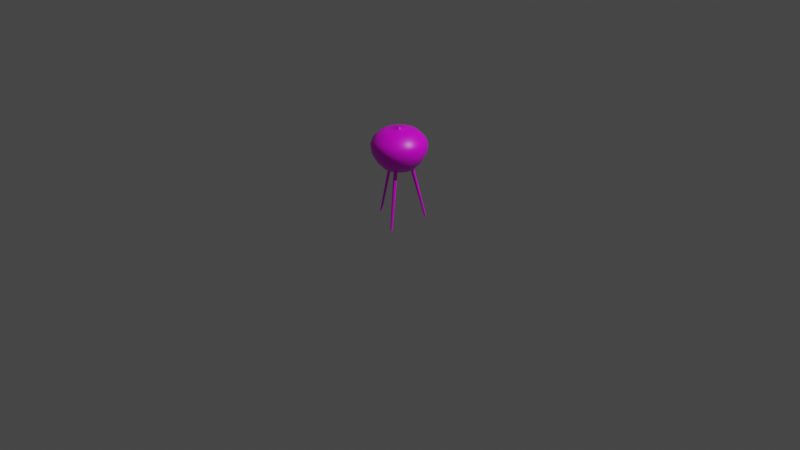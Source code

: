 # Source: grill.blend  (saved by Blender 2.93.21; exported with 4.5.12 LTS)
import bpy
from mathutils import Matrix  # noqa: F401  (used for matrix-valued properties, if any)

bpy.ops.wm.read_factory_settings(use_empty=True)
scene = bpy.context.scene
scene.name = 'Scene'

# ---- collections
col_collection = bpy.data.collections.new('Collection'); scene.collection.children.link(col_collection)

# ---- images (referenced by path relative to the original .blend; pixels are not part of the script)
import os
ASSET_DIR = os.environ.get("B2B_ASSET_DIR", "")  # directory of the original .blend (textures are referenced by path, not embedded)
HERE = os.path.dirname(os.path.abspath(__file__))  # packed textures are extracted next to this script under _unpacked/

def load_image(name, relpath, width, height, colorspace="sRGB"):
    """Load a texture the original file referenced (path relative to the .blend, or extracted next to this script)."""
    p = next((c for c in (os.path.join(HERE, relpath), os.path.join(ASSET_DIR, relpath)) if relpath and os.path.exists(c)), "")
    if p:
        img = bpy.data.images.load(p, check_existing=True)
        img.name = name
    else:  # same state as the original file: an image datablock whose file is absent (Cycles renders it pink)
        img = bpy.data.images.new(name, width, height)
        img.source = "FILE"
        img.filepath = "//" + (relpath or name)
    img.colorspace_settings.name = colorspace
    return img
img_grill = load_image('grill', 'grill.png', 1024, 1024, 'sRGB')

# ---- materials (node trees are filled in below, after node groups)
mat_grill = bpy.data.materials.new('grill')
mat_grill.alpha_threshold = 0.0
mat_grill.use_transparent_shadow = False
mat_grill.line_color = (0.0, 0.0, 0.0, 1.0)

# ---- material node trees
mat_grill.use_nodes = True; mat_grill.node_tree.nodes.clear()
_N = mat_grill.node_tree.nodes; _L = mat_grill.node_tree.links
n0 = _N.new('ShaderNodeOutputMaterial'); n0.name = 'Material Output'; n0.location = (300, 300)
n1 = _N.new('ShaderNodeBsdfPrincipled'); n1.name = 'Principled BSDF'; n1.location = (10, 300)
n1.distribution = 'GGX'
n1.subsurface_method = 'BURLEY'
n1.inputs[2].default_value = 0.4
n1.inputs[3].default_value = 1.45
n1.inputs[27].default_value = (0.0, 0.0, 0.0, 1.0)
n1.inputs[28].default_value = 1.0
n2 = _N.new('ShaderNodeTexImage'); n2.name = 'Image Texture'; n2.location = (-280, 280)
n2.image = img_grill
_L.new(n1.outputs[0], n0.inputs[0])
_L.new(n2.outputs[0], n1.inputs[0])
n0.is_active_output = True

# ---- world
world_world = bpy.data.worlds.new('World'); scene.world = world_world
world_world.use_nodes = True; world_world.node_tree.nodes.clear()
_N = world_world.node_tree.nodes; _L = world_world.node_tree.links
n0 = _N.new('ShaderNodeOutputWorld'); n0.name = 'World Output'; n0.location = (300, 300)
n1 = _N.new('ShaderNodeBackground'); n1.name = 'Background'; n1.location = (10, 300)
n1.inputs[0].default_value = (0.05088, 0.05088, 0.05088, 1.0)
_L.new(n1.outputs[0], n0.inputs[0])
n0.is_active_output = True
world_world.color = (0.05088, 0.05088, 0.05088)
world_world.use_sun_shadow = False
world_world.sun_shadow_jitter_overblur = 0.0

# ---- cameras
cam_camera = bpy.data.cameras.new('Camera')
cam_camera.clip_end = 100.0
cam_camera.ortho_scale = 7.314

# ---- lights
light_light = bpy.data.lights.new('Light', 'POINT')
light_light.transmission_factor = 0.0
light_light.energy = 1000.0
light_light.shadow_soft_size = 0.1
light_light.shadow_maximum_resolution = 0.006
light_light.use_absolute_resolution = True

# ---- meshes
me_cube = bpy.data.meshes.new('Cube')
me_cube.from_pydata([(-0.2795, 0.0556, 0.8203), (-0.2633, 0.1091, 0.8203), (-0.237, 0.1583, 0.8203), (-0.2015, 0.2015, 0.8203), (-0.1583, 0.237, 0.8203), (-0.1091, 0.2633, 0.8203), (-0.0556, 0.2795, 0.8203), (0.0, 0.285, 0.8203), (-0.285, -1.246e-08, 0.8203), (-0.2795, -0.0556, 0.8203), (-0.2633, -0.1091, 0.8203), (-0.237, -0.1583, 0.8203), (-0.2015, -0.2015, 0.8203), (-0.1583, -0.237, 0.8203), (-0.1091, -0.2633, 0.8203), (-0.0556, -0.2795, 0.8203), (2.492e-08, -0.285, 0.8203), (0.0556, -0.2795, 0.8203), (0.1091, -0.2633, 0.8203), (0.1583, -0.237, 0.8203), (0.2015, -0.2015, 0.8203), (0.237, -0.1583, 0.8203), (0.2633, -0.1091, 0.8203), (0.2795, -0.0556, 0.8203), (0.285, 3.399e-09, 0.8203), (0.2795, 0.0556, 0.8203), (0.2633, 0.1091, 0.8203), (0.237, 0.1583, 0.8203), (0.2015, 0.2015, 0.8203), (0.1583, 0.237, 0.8203), (0.1091, 0.2633, 0.8203), (0.0556, 0.2795, 0.8203), (-0.1052, 0.02093, 0.978), (-0.0991, 0.04105, 0.978), (-0.08919, 0.05959, 0.978), (-0.07585, 0.07585, 0.978), (-0.05959, 0.08919, 0.978), (-0.04105, 0.0991, 0.978), (-0.02093, 0.1052, 0.978), (1.742e-09, 0.1073, 0.978), (-0.1073, -9.916e-09, 0.978), (-0.1052, -0.02093, 0.978), (-0.0991, -0.04105, 0.978), (-0.08919, -0.05959, 0.978), (-0.07585, -0.07585, 0.978), (-0.05959, -0.08919, 0.978), (-0.04105, -0.0991, 0.978), (-0.02093, -0.1052, 0.978), (1.112e-08, -0.1073, 0.978), (0.02093, -0.1052, 0.978), (0.04105, -0.0991, 0.978), (0.05959, -0.08919, 0.978), (0.07585, -0.07585, 0.978), (0.08919, -0.05959, 0.978), (0.0991, -0.04105, 0.978), (0.1052, -0.02093, 0.978), (0.1073, -3.948e-09, 0.978), (0.1052, 0.02093, 0.978), (0.0991, 0.04105, 0.978), (0.08919, 0.05959, 0.978), (0.07585, 0.07585, 0.978), (0.05959, 0.08919, 0.978), (0.04105, 0.0991, 0.978), (0.02093, 0.1052, 0.978), (-0.1588, 0.03158, 0.5807), (-0.1495, 0.06194, 0.5807), (-0.1346, 0.08993, 0.5807), (-0.1145, 0.1145, 0.5807), (-0.08993, 0.1346, 0.5807), (-0.06194, 0.1495, 0.5807), (-0.03158, 0.1588, 0.5807), (1.207e-09, 0.1619, 0.5807), (-0.1619, -1.07e-08, 0.5807), (-0.1588, -0.03158, 0.5807), (-0.1495, -0.06194, 0.5807), (-0.1346, -0.08993, 0.5807), (-0.1145, -0.1145, 0.5807), (-0.08993, -0.1346, 0.5807), (-0.06194, -0.1495, 0.5807), (-0.03158, -0.1588, 0.5807), (1.536e-08, -0.1619, 0.5807), (0.03158, -0.1588, 0.5807), (0.06194, -0.1495, 0.5807), (0.08993, -0.1346, 0.5807), (0.1145, -0.1145, 0.5807), (0.1346, -0.08993, 0.5807), (0.1495, -0.06194, 0.5807), (0.1588, -0.03158, 0.5807), (0.1619, -1.691e-09, 0.5807), (0.1588, 0.03158, 0.5807), (0.1495, 0.06194, 0.5807), (0.1346, 0.08993, 0.5807), (0.1145, 0.1145, 0.5807), (0.08993, 0.1346, 0.5807), (0.06194, 0.1495, 0.5807), (0.03158, 0.1588, 0.5807), (0.2568, -0.05109, 0.8754), (0.1894, -0.03768, 0.9449), (0.1931, -4.915e-10, 0.9449), (0.2619, 2.349e-09, 0.8754), (-0.2568, -0.05109, 0.8754), (-0.1894, -0.03768, 0.9449), (-0.1784, -0.07391, 0.9449), (-0.2419, -0.1002, 0.8754), (0.1894, 0.03768, 0.9449), (0.2568, 0.05109, 0.8754), (-0.2568, 0.05109, 0.8754), (-0.1894, 0.03768, 0.9449), (-0.1931, -1.124e-08, 0.9449), (-0.2619, -1.222e-08, 0.8754), (0.1784, 0.07391, 0.9449), (0.2419, 0.1002, 0.8754), (-0.1852, -0.1852, 0.8754), (-0.1366, -0.1366, 0.9449), (-0.1073, -0.1606, 0.9449), (-0.1455, -0.2177, 0.8754), (0.1606, 0.1073, 0.9449), (0.2177, 0.1455, 0.8754), (-0.07391, -0.1784, 0.9449), (-0.1002, -0.2419, 0.8754), (-0.05109, 0.2568, 0.8754), (-0.03768, 0.1894, 0.9449), (-0.07391, 0.1784, 0.9449), (-0.1002, 0.2419, 0.8754), (0.1366, 0.1366, 0.9449), (0.1852, 0.1852, 0.8754), (-0.03768, -0.1894, 0.9449), (-0.05109, -0.2568, 0.8754), (0.1073, 0.1606, 0.9449), (0.1455, 0.2177, 0.8754), (1.801e-08, -0.1931, 0.9449), (2.334e-08, -0.2619, 0.8754), (-0.2177, -0.1455, 0.8754), (-0.1606, -0.1073, 0.9449), (0.07391, 0.1784, 0.9449), (0.1002, 0.2419, 0.8754), (0.03768, -0.1894, 0.9449), (0.05109, -0.2568, 0.8754), (4.503e-10, 0.2619, 0.8754), (1.124e-09, 0.1931, 0.9449), (0.03768, 0.1894, 0.9449), (0.05109, 0.2568, 0.8754), (0.07391, -0.1784, 0.9449), (0.1002, -0.2419, 0.8754), (-0.2419, 0.1002, 0.8754), (-0.1784, 0.07391, 0.9449), (0.1073, -0.1606, 0.9449), (0.1455, -0.2177, 0.8754), (-0.1455, 0.2177, 0.8754), (-0.1073, 0.1606, 0.9449), (-0.1366, 0.1366, 0.9449), (-0.1852, 0.1852, 0.8754), (0.1366, -0.1366, 0.9449), (0.1852, -0.1852, 0.8754), (-0.2177, 0.1455, 0.8754), (-0.1606, 0.1073, 0.9449), (0.1606, -0.1073, 0.9449), (0.2177, -0.1455, 0.8754), (0.1784, -0.07391, 0.9449), (0.2419, -0.1002, 0.8754), (0.2732, 2.673e-09, 0.7362), (0.2272, 7.733e-10, 0.6515), (0.2229, -0.04433, 0.6515), (0.2679, -0.0533, 0.7362), (-0.2524, -0.1045, 0.7362), (-0.2099, -0.08696, 0.6515), (-0.2229, -0.04433, 0.6515), (-0.2679, -0.0533, 0.7362), (0.2679, 0.0533, 0.7362), (0.2229, 0.04433, 0.6515), (-0.2732, -1.253e-08, 0.7362), (-0.2272, -1.187e-08, 0.6515), (-0.2229, 0.04433, 0.6515), (-0.2679, 0.0533, 0.7362), (0.2524, 0.1045, 0.7362), (0.2099, 0.08696, 0.6515), (-0.1518, -0.2272, 0.7362), (-0.1262, -0.1889, 0.6515), (-0.1607, -0.1607, 0.6515), (-0.1932, -0.1932, 0.7362), (0.2272, 0.1518, 0.7362), (0.1889, 0.1262, 0.6515), (-0.1045, -0.2524, 0.7362), (-0.08696, -0.2099, 0.6515), (-0.1045, 0.2524, 0.7362), (-0.08696, 0.2099, 0.6515), (-0.04433, 0.2229, 0.6515), (-0.0533, 0.2679, 0.7362), (0.1932, 0.1932, 0.7362), (0.1607, 0.1607, 0.6515), (-0.0533, -0.2679, 0.7362), (-0.04433, -0.2229, 0.6515), (0.1518, 0.2272, 0.7362), (0.1262, 0.1889, 0.6515), (2.428e-08, -0.2732, 0.7362), (2.071e-08, -0.2272, 0.6515), (-0.1889, -0.1262, 0.6515), (-0.2272, -0.1518, 0.7362), (0.1045, 0.2524, 0.7362), (0.08696, 0.2099, 0.6515), (0.0533, -0.2679, 0.7362), (0.04433, -0.2229, 0.6515), (8.454e-10, 0.2272, 0.6515), (3.948e-10, 0.2732, 0.7362), (0.0533, 0.2679, 0.7362), (0.04433, 0.2229, 0.6515), (0.1045, -0.2524, 0.7362), (0.08696, -0.2099, 0.6515), (-0.2099, 0.08696, 0.6515), (-0.2524, 0.1045, 0.7362), (0.1518, -0.2272, 0.7362), (0.1262, -0.1889, 0.6515), (-0.1932, 0.1932, 0.7362), (-0.1607, 0.1607, 0.6515), (-0.1262, 0.1889, 0.6515), (-0.1518, 0.2272, 0.7362), (0.1932, -0.1932, 0.7362), (0.1607, -0.1607, 0.6515), (-0.1889, 0.1262, 0.6515), (-0.2272, 0.1518, 0.7362), (0.2272, -0.1518, 0.7362), (0.1889, -0.1262, 0.6515), (0.2524, -0.1045, 0.7362), (0.2099, -0.08696, 0.6515), (-0.08023, 0.01596, 0.5587), (-0.07558, 0.0313, 0.5587), (-0.06802, 0.04545, 0.5587), (-0.05784, 0.05784, 0.5587), (-0.04545, 0.06802, 0.5587), (-0.0313, 0.07558, 0.5587), (-0.01596, 0.08023, 0.5587), (2.607e-09, 0.0818, 0.5587), (-0.0818, -1.056e-08, 0.5587), (-0.08023, -0.01596, 0.5587), (-0.07558, -0.0313, 0.5587), (-0.06802, -0.04545, 0.5587), (-0.05784, -0.05784, 0.5587), (-0.04545, -0.06802, 0.5587), (-0.0313, -0.07558, 0.5587), (-0.01596, -0.08023, 0.5587), (9.758e-09, -0.0818, 0.5587), (0.01596, -0.08023, 0.5587), (0.0313, -0.07558, 0.5587), (0.04545, -0.06802, 0.5587), (0.05784, -0.05784, 0.5587), (0.06802, -0.04545, 0.5587), (0.07558, -0.0313, 0.5587), (0.08023, -0.01596, 0.5587), (0.0818, -6.007e-09, 0.5587), (0.08023, 0.01596, 0.5587), (0.07558, 0.0313, 0.5587), (0.06802, 0.04545, 0.5587), (0.05784, 0.05784, 0.5587), (0.04545, 0.06802, 0.5587), (0.0313, 0.07558, 0.5587), (0.01596, 0.08023, 0.5587), (-0.01894, 0.003767, 0.9802), (-0.01784, 0.00739, 0.9802), (-0.01606, 0.01073, 0.9802), (-0.01365, 0.01365, 0.9802), (-0.01073, 0.01606, 0.9802), (-0.00739, 0.01784, 0.9802), (-0.003767, 0.01894, 0.9802), (3.483e-10, 0.01931, 0.9802), (-0.01931, -6.151e-09, 0.9802), (-0.01894, -0.003767, 0.9802), (-0.01784, -0.00739, 0.9802), (-0.01606, -0.01073, 0.9802), (-0.01365, -0.01365, 0.9802), (-0.01073, -0.01606, 0.9802), (-0.00739, -0.01784, 0.9802), (-0.003767, -0.01894, 0.9802), (2.036e-09, -0.01931, 0.9802), (0.003767, -0.01894, 0.9802), (0.00739, -0.01784, 0.9802), (0.01073, -0.01606, 0.9802), (0.01365, -0.01365, 0.9802), (0.01606, -0.01073, 0.9802), (0.01784, -0.00739, 0.9802), (0.01894, -0.003767, 0.9802), (0.01931, -5.077e-09, 0.9802), (0.01894, 0.003767, 0.9802), (0.01784, 0.00739, 0.9802), (0.01606, 0.01073, 0.9802), (0.01365, 0.01365, 0.9802), (0.01073, 0.01606, 0.9802), (0.00739, 0.01784, 0.9802), (0.003767, 0.01894, 0.9802), (2.474e-10, -5.239e-09, 1.0), (-0.01443, 0.009643, 0.9876), (-0.009643, 0.01443, 0.9876), (-0.01603, 0.006642, 0.9876), (2.71e-10, 0.01736, 0.9876), (-0.01443, -0.009643, 0.9876), (-0.01736, -6.04e-09, 0.9876), (-0.003386, 0.01702, 0.9876), (-0.01227, -0.01227, 0.9876), (0.01702, 0.003386, 0.9876), (0.01736, -5.074e-09, 0.9876), (0.01702, -0.003386, 0.9876), (0.01603, -0.006642, 0.9876), (0.01443, -0.009643, 0.9876), (0.01227, -0.01227, 0.9876), (-0.01227, 0.01227, 0.9876), (0.009643, -0.01443, 0.9876), (-0.01702, 0.003386, 0.9876), (0.006642, -0.01603, 0.9876), (0.003386, 0.01702, 0.9876), (0.003386, -0.01702, 0.9876), (0.006642, 0.01603, 0.9876), (1.788e-09, -0.01736, 0.9876), (0.009643, 0.01443, 0.9876), (-0.01702, -0.003386, 0.9876), (-0.003386, -0.01702, 0.9876), (0.01227, 0.01227, 0.9876), (-0.006642, 0.01603, 0.9876), (-0.006642, -0.01603, 0.9876), (0.01443, 0.009643, 0.9876), (-0.009643, -0.01443, 0.9876), (0.01603, 0.006642, 0.9876), (0.00988, 0.001965, 0.995), (0.009307, 0.003855, 0.995), (-0.007123, -0.007123, 0.995), (-0.005597, -0.008376, 0.995), (0.008376, 0.005597, 0.995), (-0.003855, -0.009307, 0.995), (-0.001965, 0.00988, 0.995), (-0.003855, 0.009307, 0.995), (0.007123, 0.007123, 0.995), (-0.001965, -0.00988, 0.995), (-0.01007, -5.718e-09, 0.995), (-0.00988, -0.001965, 0.995), (0.005597, 0.008376, 0.995), (9.732e-10, -0.01007, 0.995), (-0.008376, -0.005597, 0.995), (0.003855, 0.009307, 0.995), (0.001965, -0.00988, 0.995), (9.252e-11, 0.01007, 0.995), (0.001965, 0.00988, 0.995), (0.003855, -0.009307, 0.995), (-0.009307, 0.003855, 0.995), (-0.00988, 0.001965, 0.995), (0.005597, -0.008376, 0.995), (-0.005597, 0.008376, 0.995), (-0.007123, 0.007123, 0.995), (0.007123, -0.007123, 0.995), (-0.008376, 0.005597, 0.995), (0.008376, -0.005597, 0.995), (-0.009307, -0.003855, 0.995), (0.009307, -0.003855, 0.995), (0.00988, -0.001965, 0.995), (0.01007, -5.157e-09, 0.995), (-0.01603, -0.006642, 0.9876), (-0.1395, 0.001214, 0.5951), (-0.1204, 0.02112, 0.5898), (-0.1204, -0.02112, 0.5898), (-0.1395, -0.001214, 0.5951), (-0.121, 0.02112, 0.59), (-0.1018, 0.001214, 0.5846), (-0.1018, -0.001214, 0.5846), (-0.121, -0.02112, 0.59), (-0.2809, -0.004943, -1.814e-10), (-0.2748, -0.0108, -1.814e-10), (-0.2748, 0.0108, -1.814e-10), (-0.2809, 0.004943, -1.601e-09), (-0.2616, 0.004943, -1.814e-10), (-0.2677, 0.0108, -1.814e-10), (-0.2677, -0.0108, -1.814e-10), (-0.2616, -0.004943, -2.935e-10), (0.06872, -0.1215, 0.5951), (0.04188, -0.1148, 0.5898), (0.07847, -0.09367, 0.5898), (0.07082, -0.1202, 0.5951), (0.04219, -0.1153, 0.59), (0.04984, -0.08875, 0.5846), (0.05194, -0.08754, 0.5846), (0.07878, -0.0942, 0.59), (0.1447, -0.2408, -1.814e-10), (0.1468, -0.2326, -1.814e-10), (0.1281, -0.2434, -1.814e-10), (0.1362, -0.2458, -1.601e-09), (0.1265, -0.229, -1.814e-10), (0.1245, -0.2372, -1.814e-10), (0.1432, -0.2264, -1.814e-10), (0.1351, -0.2241, -2.935e-10), (0.07082, 0.1202, 0.5951), (0.07847, 0.09367, 0.5898), (0.04188, 0.1148, 0.5898), (0.06872, 0.1215, 0.5951), (0.07878, 0.0942, 0.59), (0.05194, 0.08754, 0.5846), (0.04984, 0.08875, 0.5846), (0.04219, 0.1153, 0.59), (0.1362, 0.2458, -1.814e-10), (0.1281, 0.2434, -1.814e-10), (0.1468, 0.2326, -1.814e-10), (0.1447, 0.2408, -1.601e-09), (0.1351, 0.2241, -1.814e-10), (0.1432, 0.2264, -1.814e-10), (0.1245, 0.2372, -1.814e-10), (0.1265, 0.229, -2.935e-10)], [], [(108, 40, 32, 107), (102, 42, 41, 101), (98, 56, 55, 97), (104, 57, 56, 98), (110, 58, 57, 104), (114, 45, 44, 113), (116, 59, 58, 110), (118, 46, 45, 114), (122, 37, 38, 121), (124, 60, 59, 116), (126, 47, 46, 118), (101, 41, 40, 108), (128, 61, 60, 124), (130, 48, 47, 126), (113, 44, 43, 133), (134, 62, 61, 128), (136, 49, 48, 130), (121, 38, 39, 139), (140, 63, 62, 134), (142, 50, 49, 136), (107, 32, 33, 145), (139, 39, 63, 140), (146, 51, 50, 142), (150, 35, 36, 149), (152, 52, 51, 146), (145, 33, 34, 155), (156, 53, 52, 152), (133, 43, 42, 102), (158, 54, 53, 156), (155, 34, 35, 150), (97, 55, 54, 158), (149, 36, 37, 122), (162, 87, 88, 161), (166, 73, 74, 165), (161, 88, 89, 169), (172, 64, 72, 171), (169, 89, 90, 175), (178, 76, 77, 177), (175, 90, 91, 181), (177, 77, 78, 183), (186, 70, 69, 185), (181, 91, 92, 189), (183, 78, 79, 191), (171, 72, 73, 166), (189, 92, 93, 193), (191, 79, 80, 195), (196, 75, 76, 178), (193, 93, 94, 199), (195, 80, 81, 201), (202, 71, 70, 186), (199, 94, 95, 205), (201, 81, 82, 207), (208, 65, 64, 172), (205, 95, 71, 202), (207, 82, 83, 211), (214, 68, 67, 213), (211, 83, 84, 217), (218, 66, 65, 208), (217, 84, 85, 221), (165, 74, 75, 196), (221, 85, 86, 223), (213, 67, 66, 218), (223, 86, 87, 162), (185, 69, 68, 214), (4, 148, 123, 5), (148, 149, 122, 123), (23, 96, 159, 22), (96, 97, 158, 159), (2, 154, 151, 3), (154, 155, 150, 151), (22, 159, 157, 21), (159, 158, 156, 157), (11, 132, 103, 10), (132, 133, 102, 103), (21, 157, 153, 20), (157, 156, 152, 153), (1, 144, 154, 2), (144, 145, 155, 154), (20, 153, 147, 19), (153, 152, 146, 147), (3, 151, 148, 4), (151, 150, 149, 148), (19, 147, 143, 18), (147, 146, 142, 143), (7, 138, 141, 31), (138, 139, 140, 141), (0, 106, 144, 1), (106, 107, 145, 144), (18, 143, 137, 17), (143, 142, 136, 137), (31, 141, 135, 30), (141, 140, 134, 135), (6, 120, 138, 7), (120, 121, 139, 138), (17, 137, 131, 16), (137, 136, 130, 131), (30, 135, 129, 29), (135, 134, 128, 129), (12, 112, 132, 11), (112, 113, 133, 132), (16, 131, 127, 15), (131, 130, 126, 127), (29, 129, 125, 28), (129, 128, 124, 125), (9, 100, 109, 8), (100, 101, 108, 109), (15, 127, 119, 14), (127, 126, 118, 119), (28, 125, 117, 27), (125, 124, 116, 117), (5, 123, 120, 6), (123, 122, 121, 120), (14, 119, 115, 13), (119, 118, 114, 115), (27, 117, 111, 26), (117, 116, 110, 111), (13, 115, 112, 12), (115, 114, 113, 112), (26, 111, 105, 25), (111, 110, 104, 105), (25, 105, 99, 24), (105, 104, 98, 99), (24, 99, 96, 23), (99, 98, 97, 96), (10, 103, 100, 9), (103, 102, 101, 100), (8, 109, 106, 0), (109, 108, 107, 106), (5, 184, 215, 4), (184, 185, 214, 215), (22, 222, 163, 23), (222, 223, 162, 163), (3, 212, 219, 2), (212, 213, 218, 219), (21, 220, 222, 22), (220, 221, 223, 222), (10, 164, 197, 11), (164, 165, 196, 197), (20, 216, 220, 21), (216, 217, 221, 220), (2, 219, 209, 1), (219, 218, 208, 209), (19, 210, 216, 20), (210, 211, 217, 216), (4, 215, 212, 3), (215, 214, 213, 212), (18, 206, 210, 19), (206, 207, 211, 210), (31, 204, 203, 7), (204, 205, 202, 203), (1, 209, 173, 0), (209, 208, 172, 173), (17, 200, 206, 18), (200, 201, 207, 206), (30, 198, 204, 31), (198, 199, 205, 204), (7, 203, 187, 6), (203, 202, 186, 187), (16, 194, 200, 17), (194, 195, 201, 200), (29, 192, 198, 30), (192, 193, 199, 198), (11, 197, 179, 12), (197, 196, 178, 179), (15, 190, 194, 16), (190, 191, 195, 194), (28, 188, 192, 29), (188, 189, 193, 192), (8, 170, 167, 9), (170, 171, 166, 167), (14, 182, 190, 15), (182, 183, 191, 190), (27, 180, 188, 28), (180, 181, 189, 188), (6, 187, 184, 5), (187, 186, 185, 184), (13, 176, 182, 14), (176, 177, 183, 182), (26, 174, 180, 27), (174, 175, 181, 180), (12, 179, 176, 13), (179, 178, 177, 176), (25, 168, 174, 26), (168, 169, 175, 174), (0, 173, 170, 8), (173, 172, 171, 170), (24, 160, 168, 25), (160, 161, 169, 168), (9, 167, 164, 10), (167, 166, 165, 164), (23, 163, 160, 24), (163, 162, 161, 160), (74, 234, 235, 75), (85, 245, 246, 86), (67, 227, 226, 66), (86, 246, 247, 87), (69, 229, 228, 68), (87, 247, 248, 88), (73, 233, 234, 74), (88, 248, 249, 89), (64, 224, 232, 72), (89, 249, 250, 90), (76, 236, 237, 77), (90, 250, 251, 91), (77, 237, 238, 78), (70, 230, 229, 69), (91, 251, 252, 92), (78, 238, 239, 79), (72, 232, 233, 73), (92, 252, 253, 93), (79, 239, 240, 80), (75, 235, 236, 76), (93, 253, 254, 94), (80, 240, 241, 81), (71, 231, 230, 70), (94, 254, 255, 95), (81, 241, 242, 82), (65, 225, 224, 64), (95, 255, 231, 71), (82, 242, 243, 83), (68, 228, 227, 67), (83, 243, 244, 84), (66, 226, 225, 65), (84, 244, 245, 85), (32, 256, 257, 33), (39, 263, 287, 63), (51, 275, 274, 50), (35, 259, 260, 36), (52, 276, 275, 51), (33, 257, 258, 34), (53, 277, 276, 52), (43, 267, 266, 42), (54, 278, 277, 53), (34, 258, 259, 35), (55, 279, 278, 54), (36, 260, 261, 37), (56, 280, 279, 55), (42, 266, 265, 41), (57, 281, 280, 56), (40, 264, 256, 32), (58, 282, 281, 57), (45, 269, 268, 44), (59, 283, 282, 58), (46, 270, 269, 45), (37, 261, 262, 38), (60, 284, 283, 59), (47, 271, 270, 46), (41, 265, 264, 40), (61, 285, 284, 60), (48, 272, 271, 47), (44, 268, 267, 43), (62, 286, 285, 61), (49, 273, 272, 48), (38, 262, 263, 39), (63, 287, 286, 62), (50, 274, 273, 49), (321, 288, 320), (323, 288, 322), (324, 288, 321), (325, 288, 323), (327, 288, 326), (328, 288, 324), (329, 288, 325), (331, 288, 330), (332, 288, 328), (333, 288, 329), (322, 288, 334), (335, 288, 332), (336, 288, 333), (326, 288, 337), (338, 288, 335), (339, 288, 336), (341, 288, 340), (337, 288, 338), (342, 288, 339), (344, 288, 343), (345, 288, 342), (340, 288, 346), (347, 288, 345), (334, 288, 348), (349, 288, 347), (346, 288, 344), (350, 288, 349), (343, 288, 327), (351, 288, 350), (348, 288, 331), (320, 288, 351), (330, 288, 341), (294, 330, 341, 305), (297, 320, 351, 298), (352, 348, 331, 312), (298, 351, 350, 299), (290, 343, 327, 315), (299, 350, 349, 300), (289, 346, 344, 303), (300, 349, 347, 301), (293, 334, 348, 352), (301, 347, 345, 302), (291, 340, 346, 289), (302, 345, 342, 304), (303, 344, 343, 290), (304, 342, 339, 306), (292, 337, 338, 307), (305, 341, 340, 291), (306, 339, 336, 308), (307, 338, 335, 309), (295, 326, 337, 292), (308, 336, 333, 310), (309, 335, 332, 311), (296, 322, 334, 293), (310, 333, 329, 313), (311, 332, 328, 314), (312, 331, 330, 294), (313, 329, 325, 316), (314, 328, 324, 317), (315, 327, 326, 295), (316, 325, 323, 318), (317, 324, 321, 319), (318, 323, 322, 296), (319, 321, 320, 297), (282, 319, 297, 281), (269, 318, 296, 268), (283, 317, 319, 282), (270, 316, 318, 269), (261, 315, 295, 262), (284, 314, 317, 283), (271, 313, 316, 270), (265, 312, 294, 264), (285, 311, 314, 284), (272, 310, 313, 271), (268, 296, 293, 267), (286, 309, 311, 285), (273, 308, 310, 272), (262, 295, 292, 263), (287, 307, 309, 286), (274, 306, 308, 273), (256, 305, 291, 257), (263, 292, 307, 287), (275, 304, 306, 274), (259, 303, 290, 260), (276, 302, 304, 275), (257, 291, 289, 258), (277, 301, 302, 276), (267, 293, 352, 266), (278, 300, 301, 277), (258, 289, 303, 259), (279, 299, 300, 278), (260, 290, 315, 261), (280, 298, 299, 279), (266, 352, 312, 265), (281, 297, 298, 280), (264, 294, 305, 256), (359, 368, 365, 358), (357, 366, 363, 354), (355, 362, 367, 360), (359, 360, 367, 368), (361, 362, 355, 356), (363, 364, 353, 354), (365, 366, 357, 358), (353, 364, 361, 356), (375, 384, 381, 374), (373, 382, 379, 370), (371, 378, 383, 376), (375, 376, 383, 384), (377, 378, 371, 372), (379, 380, 369, 370), (381, 382, 373, 374), (369, 380, 377, 372), (391, 400, 397, 390), (389, 398, 395, 386), (387, 394, 399, 392), (391, 392, 399, 400), (393, 394, 387, 388), (395, 396, 385, 386), (397, 398, 389, 390), (385, 396, 393, 388)])
me_cube.polygons.foreach_set('use_smooth', [True] * 376)
_uv = me_cube.uv_layers.new(name='UVMap')
_uv.uv.foreach_set('vector', [0.2853, 0.3523, 0.2429, 0.3741, 0.2487, 0.3842, 0.291, 0.3674, 0.2688, 0.3211, 0.227, 0.3547, 0.2357, 0.3642, 0.278, 0.3369, 0.2287, 0.5737, 0.1999, 0.5263, 0.1867, 0.5316, 0.2114, 0.5859, 0.2434, 0.5609, 0.2116, 0.5197, 0.1999, 0.5263, 0.2287, 0.5737, 0.2558, 0.5478, 0.2218, 0.5122, 0.2116, 0.5197, 0.2434, 0.5609, 0.2254, 0.271, 0.1897, 0.3306, 0.2042, 0.3376, 0.2431, 0.2881, 0.2663, 0.5345, 0.2306, 0.504, 0.2218, 0.5122, 0.2558, 0.5478, 0.2031, 0.2538, 0.1729, 0.3254, 0.1897, 0.3306, 0.2254, 0.271, 0.3006, 0.4389, 0.2599, 0.4362, 0.2589, 0.4465, 0.2992, 0.4528, 0.2752, 0.521, 0.2382, 0.4953, 0.2306, 0.504, 0.2663, 0.5345, 0.175, 0.2369, 0.1538, 0.3226, 0.1729, 0.3254, 0.2031, 0.2538, 0.278, 0.3369, 0.2357, 0.3642, 0.2429, 0.3741, 0.2853, 0.3523, 0.2825, 0.5075, 0.2445, 0.4861, 0.2382, 0.4953, 0.2752, 0.521, 0.139, 0.2213, 0.1321, 0.3231, 0.1538, 0.3226, 0.175, 0.2369, 0.2431, 0.2881, 0.2042, 0.3376, 0.2165, 0.3457, 0.2573, 0.3048, 0.2885, 0.4939, 0.2497, 0.4765, 0.2445, 0.4861, 0.2825, 0.5075, 0.0924, 0.209, 0.1081, 0.3283, 0.1321, 0.3231, 0.139, 0.2213, 0.2992, 0.4528, 0.2589, 0.4465, 0.2569, 0.4567, 0.2968, 0.4665, 0.2932, 0.4802, 0.2538, 0.4667, 0.2497, 0.4765, 0.2885, 0.4939, 0.06469, 0.6163, 0.09953, 0.5234, 0.08069, 0.5101, 0.01889, 0.6049, 0.291, 0.3674, 0.2487, 0.3842, 0.2532, 0.3946, 0.2953, 0.3821, 0.2968, 0.4665, 0.2569, 0.4567, 0.2538, 0.4667, 0.2932, 0.4802, 0.1045, 0.6185, 0.1189, 0.5319, 0.09953, 0.5234, 0.06469, 0.6163, 0.3002, 0.4109, 0.2587, 0.4154, 0.2598, 0.4258, 0.3009, 0.425, 0.1383, 0.6146, 0.1378, 0.5362, 0.1189, 0.5319, 0.1045, 0.6185, 0.2953, 0.3821, 0.2532, 0.3946, 0.2565, 0.405, 0.2983, 0.3966, 0.1668, 0.6071, 0.1556, 0.5371, 0.1378, 0.5362, 0.1383, 0.6146, 0.2573, 0.3048, 0.2165, 0.3457, 0.227, 0.3547, 0.2688, 0.3211, 0.191, 0.5972, 0.1719, 0.5354, 0.1556, 0.5371, 0.1668, 0.6071, 0.2983, 0.3966, 0.2565, 0.405, 0.2587, 0.4154, 0.3002, 0.4109, 0.2114, 0.5859, 0.1867, 0.5316, 0.1719, 0.5354, 0.191, 0.5972, 0.3009, 0.425, 0.2598, 0.4258, 0.2599, 0.4362, 0.3006, 0.4389, 0.368, 0.6962, 0.4497, 0.7083, 0.4514, 0.679, 0.376, 0.6666, 0.4181, 0.3043, 0.4764, 0.3076, 0.4787, 0.2858, 0.4179, 0.2808, 0.376, 0.6666, 0.4514, 0.679, 0.4536, 0.6515, 0.3833, 0.6395, 0.4188, 0.3478, 0.4736, 0.3496, 0.4748, 0.3289, 0.4184, 0.3265, 0.3833, 0.6395, 0.4536, 0.6515, 0.456, 0.6257, 0.3897, 0.6143, 0.4189, 0.2283, 0.4869, 0.2395, 0.4937, 0.2148, 0.421, 0.1982, 0.3897, 0.6143, 0.456, 0.6257, 0.4584, 0.6011, 0.3954, 0.5906, 0.421, 0.1982, 0.4937, 0.2148, 0.5032, 0.1889, 0.425, 0.1647, 0.4157, 0.4661, 0.469, 0.4704, 0.47, 0.4501, 0.4171, 0.4467, 0.3954, 0.5906, 0.4584, 0.6011, 0.4607, 0.5776, 0.4003, 0.5682, 0.425, 0.1647, 0.5032, 0.1889, 0.5164, 0.162, 0.4322, 0.1267, 0.4184, 0.3265, 0.4748, 0.3289, 0.4764, 0.3076, 0.4181, 0.3043, 0.4003, 0.5682, 0.4607, 0.5776, 0.4629, 0.555, 0.4046, 0.5466, 0.4322, 0.1267, 0.5164, 0.162, 0.5346, 0.1344, 0.4446, 0.08322, 0.418, 0.2556, 0.4821, 0.2631, 0.4869, 0.2395, 0.4189, 0.2283, 0.4046, 0.5466, 0.4629, 0.555, 0.4648, 0.533, 0.4082, 0.5258, 0.4446, 0.08322, 0.5346, 0.1344, 0.5592, 0.107, 0.4651, 0.03366, 0.4137, 0.4856, 0.4679, 0.4909, 0.469, 0.4704, 0.4157, 0.4661, 0.4082, 0.5258, 0.4648, 0.533, 0.4664, 0.5117, 0.4113, 0.5055, 0.3153, 0.9999, 0.4922, 0.9559, 0.471, 0.9028, 0.3206, 0.9222, 0.419, 0.3683, 0.4728, 0.37, 0.4736, 0.3496, 0.4188, 0.3478, 0.4113, 0.5055, 0.4664, 0.5117, 0.4679, 0.4909, 0.4137, 0.4856, 0.3206, 0.9222, 0.471, 0.9028, 0.4588, 0.8553, 0.3295, 0.86, 0.4181, 0.4273, 0.4708, 0.4301, 0.4715, 0.4101, 0.4187, 0.4079, 0.3295, 0.86, 0.4588, 0.8553, 0.4522, 0.8129, 0.3396, 0.8091, 0.419, 0.3883, 0.4721, 0.3901, 0.4728, 0.37, 0.419, 0.3683, 0.3396, 0.8091, 0.4522, 0.8129, 0.4494, 0.7747, 0.3496, 0.7661, 0.4179, 0.2808, 0.4787, 0.2858, 0.4821, 0.2631, 0.418, 0.2556, 0.3496, 0.7661, 0.4494, 0.7747, 0.4488, 0.7401, 0.3592, 0.729, 0.4187, 0.4079, 0.4715, 0.4101, 0.4721, 0.3901, 0.419, 0.3883, 0.3592, 0.729, 0.4488, 0.7401, 0.4497, 0.7083, 0.368, 0.6962, 0.4171, 0.4467, 0.47, 0.4501, 0.4708, 0.4301, 0.4181, 0.4273, 0.3531, 0.4252, 0.3345, 0.425, 0.3339, 0.4412, 0.3523, 0.4424, 0.3345, 0.425, 0.3009, 0.425, 0.3006, 0.4389, 0.3339, 0.4412, 0.2692, 0.6487, 0.2454, 0.6282, 0.2241, 0.6479, 0.2494, 0.6729, 0.2454, 0.6282, 0.2114, 0.5859, 0.191, 0.5972, 0.2241, 0.6479, 0.3522, 0.3903, 0.333, 0.3921, 0.3342, 0.4087, 0.3531, 0.4079, 0.333, 0.3921, 0.2983, 0.3966, 0.3002, 0.4109, 0.3342, 0.4087, 0.2494, 0.6729, 0.2241, 0.6479, 0.1982, 0.6683, 0.2252, 0.6992, 0.2241, 0.6479, 0.191, 0.5972, 0.1668, 0.6071, 0.1982, 0.6683, 0.3267, 0.2684, 0.3006, 0.2788, 0.3098, 0.3003, 0.3339, 0.292, 0.3006, 0.2788, 0.2573, 0.3048, 0.2688, 0.3211, 0.3098, 0.3003, 0.2252, 0.6992, 0.1982, 0.6683, 0.1658, 0.6892, 0.1948, 0.7283, 0.1982, 0.6683, 0.1668, 0.6071, 0.1383, 0.6146, 0.1658, 0.6892, 0.3505, 0.3722, 0.3308, 0.3751, 0.333, 0.3921, 0.3522, 0.3903, 0.3308, 0.3751, 0.2953, 0.3821, 0.2983, 0.3966, 0.333, 0.3921, 0.1948, 0.7283, 0.1658, 0.6892, 0.1248, 0.7102, 0.1559, 0.761, 0.1658, 0.6892, 0.1383, 0.6146, 0.1045, 0.6185, 0.1248, 0.7102, 0.3531, 0.4079, 0.3342, 0.4087, 0.3345, 0.425, 0.3531, 0.4252, 0.3342, 0.4087, 0.3002, 0.4109, 0.3009, 0.425, 0.3345, 0.425, 0.1559, 0.761, 0.1248, 0.7102, 0.07136, 0.7301, 0.1039, 0.7986, 0.1248, 0.7102, 0.1045, 0.6185, 0.06469, 0.6163, 0.07136, 0.7301, 0.3482, 0.4765, 0.3298, 0.4733, 0.3262, 0.4894, 0.3448, 0.4937, 0.3298, 0.4733, 0.2968, 0.4665, 0.2932, 0.4802, 0.3262, 0.4894, 0.3479, 0.3536, 0.3274, 0.3576, 0.3308, 0.3751, 0.3505, 0.3722, 0.3274, 0.3576, 0.291, 0.3674, 0.2953, 0.3821, 0.3308, 0.3751, 0.1039, 0.7986, 0.07136, 0.7301, 7.846e-05, 0.7455, 0.03069, 0.8436, 0.07136, 0.7301, 0.06469, 0.6163, 0.01889, 0.6049, 7.846e-05, 0.7455, 0.3448, 0.4937, 0.3262, 0.4894, 0.3216, 0.5056, 0.3404, 0.5111, 0.3262, 0.4894, 0.2932, 0.4802, 0.2885, 0.4939, 0.3216, 0.5056, 0.3507, 0.4594, 0.3323, 0.4573, 0.3298, 0.4733, 0.3482, 0.4765, 0.3323, 0.4573, 0.2992, 0.4528, 0.2968, 0.4665, 0.3298, 0.4733, 0.2207, 0.0244, 0.1483, 0.08063, 0.1969, 0.1282, 0.2522, 0.09008, 0.1483, 0.08063, 0.0924, 0.209, 0.139, 0.2213, 0.1969, 0.1282, 0.3404, 0.5111, 0.3216, 0.5056, 0.3158, 0.522, 0.3349, 0.5288, 0.3216, 0.5056, 0.2885, 0.4939, 0.2825, 0.5075, 0.3158, 0.522, 0.3178, 0.2425, 0.289, 0.2555, 0.3006, 0.2788, 0.3267, 0.2684, 0.289, 0.2555, 0.2431, 0.2881, 0.2573, 0.3048, 0.3006, 0.2788, 0.2522, 0.09008, 0.1969, 0.1282, 0.2307, 0.1675, 0.2753, 0.1398, 0.1969, 0.1282, 0.139, 0.2213, 0.175, 0.2369, 0.2307, 0.1675, 0.3349, 0.5288, 0.3158, 0.522, 0.3087, 0.5387, 0.3282, 0.5469, 0.3158, 0.522, 0.2825, 0.5075, 0.2752, 0.521, 0.3087, 0.5387, 0.3397, 0.3138, 0.3172, 0.3204, 0.323, 0.3394, 0.3443, 0.3342, 0.3172, 0.3204, 0.278, 0.3369, 0.2853, 0.3523, 0.323, 0.3394, 0.2753, 0.1398, 0.2307, 0.1675, 0.2555, 0.2008, 0.2929, 0.1798, 0.2307, 0.1675, 0.175, 0.2369, 0.2031, 0.2538, 0.2555, 0.2008, 0.3282, 0.5469, 0.3087, 0.5387, 0.3001, 0.5557, 0.3202, 0.5656, 0.3087, 0.5387, 0.2752, 0.521, 0.2663, 0.5345, 0.3001, 0.5557, 0.3523, 0.4424, 0.3339, 0.4412, 0.3323, 0.4573, 0.3507, 0.4594, 0.3339, 0.4412, 0.3006, 0.4389, 0.2992, 0.4528, 0.3323, 0.4573, 0.2929, 0.1798, 0.2555, 0.2008, 0.2743, 0.2297, 0.3067, 0.2134, 0.2555, 0.2008, 0.2031, 0.2538, 0.2254, 0.271, 0.2743, 0.2297, 0.3202, 0.5656, 0.3001, 0.5557, 0.2898, 0.573, 0.3106, 0.5849, 0.3001, 0.5557, 0.2663, 0.5345, 0.2558, 0.5478, 0.2898, 0.573, 0.3067, 0.2134, 0.2743, 0.2297, 0.289, 0.2555, 0.3178, 0.2425, 0.2743, 0.2297, 0.2254, 0.271, 0.2431, 0.2881, 0.289, 0.2555, 0.3106, 0.5849, 0.2898, 0.573, 0.2776, 0.5908, 0.2992, 0.605, 0.2898, 0.573, 0.2558, 0.5478, 0.2434, 0.5609, 0.2776, 0.5908, 0.2992, 0.605, 0.2776, 0.5908, 0.2629, 0.6092, 0.2856, 0.6262, 0.2776, 0.5908, 0.2434, 0.5609, 0.2287, 0.5737, 0.2629, 0.6092, 0.2856, 0.6262, 0.2629, 0.6092, 0.2454, 0.6282, 0.2692, 0.6487, 0.2629, 0.6092, 0.2287, 0.5737, 0.2114, 0.5859, 0.2454, 0.6282, 0.3339, 0.292, 0.3098, 0.3003, 0.3172, 0.3204, 0.3397, 0.3138, 0.3098, 0.3003, 0.2688, 0.3211, 0.278, 0.3369, 0.3172, 0.3204, 0.3443, 0.3342, 0.323, 0.3394, 0.3274, 0.3576, 0.3479, 0.3536, 0.323, 0.3394, 0.2853, 0.3523, 0.291, 0.3674, 0.3274, 0.3576, 0.3523, 0.4424, 0.3796, 0.4441, 0.3805, 0.4258, 0.3531, 0.4252, 0.3796, 0.4441, 0.4171, 0.4467, 0.4181, 0.4273, 0.3805, 0.4258, 0.2494, 0.6729, 0.2932, 0.7029, 0.309, 0.6735, 0.2692, 0.6487, 0.2932, 0.7029, 0.3592, 0.729, 0.368, 0.6962, 0.309, 0.6735, 0.3531, 0.4079, 0.3808, 0.4074, 0.3805, 0.3886, 0.3522, 0.3903, 0.3808, 0.4074, 0.4187, 0.4079, 0.419, 0.3883, 0.3805, 0.3886, 0.2252, 0.6992, 0.2743, 0.736, 0.2932, 0.7029, 0.2494, 0.6729, 0.2743, 0.736, 0.3496, 0.7661, 0.3592, 0.729, 0.2932, 0.7029, 0.3339, 0.292, 0.3699, 0.2841, 0.366, 0.2589, 0.3267, 0.2684, 0.3699, 0.2841, 0.4179, 0.2808, 0.418, 0.2556, 0.366, 0.2589, 0.1948, 0.7283, 0.2513, 0.7744, 0.2743, 0.736, 0.2252, 0.6992, 0.2513, 0.7744, 0.3396, 0.8091, 0.3496, 0.7661, 0.2743, 0.736, 0.3522, 0.3903, 0.3805, 0.3886, 0.3795, 0.3695, 0.3505, 0.3722, 0.3805, 0.3886, 0.419, 0.3883, 0.419, 0.3683, 0.3795, 0.3695, 0.1559, 0.761, 0.2228, 0.8203, 0.2513, 0.7744, 0.1948, 0.7283, 0.2228, 0.8203, 0.3295, 0.86, 0.3396, 0.8091, 0.2513, 0.7744, 0.3531, 0.4252, 0.3805, 0.4258, 0.3808, 0.4074, 0.3531, 0.4079, 0.3805, 0.4258, 0.4181, 0.4273, 0.4187, 0.4079, 0.3808, 0.4074, 0.1039, 0.7986, 0.1866, 0.8777, 0.2228, 0.8203, 0.1559, 0.761, 0.1866, 0.8777, 0.3206, 0.9222, 0.3295, 0.86, 0.2228, 0.8203, 0.3448, 0.4937, 0.3726, 0.4992, 0.3756, 0.4807, 0.3482, 0.4765, 0.3726, 0.4992, 0.4113, 0.5055, 0.4137, 0.4856, 0.3756, 0.4807, 0.3505, 0.3722, 0.3795, 0.3695, 0.378, 0.3497, 0.3479, 0.3536, 0.3795, 0.3695, 0.419, 0.3683, 0.4188, 0.3478, 0.378, 0.3497, 0.03069, 0.8436, 0.1395, 0.9536, 0.1866, 0.8777, 0.1039, 0.7986, 0.1395, 0.9536, 0.3153, 0.9999, 0.3206, 0.9222, 0.1866, 0.8777, 0.3404, 0.5111, 0.3687, 0.5181, 0.3726, 0.4992, 0.3448, 0.4937, 0.3687, 0.5181, 0.4082, 0.5258, 0.4113, 0.5055, 0.3726, 0.4992, 0.3482, 0.4765, 0.3756, 0.4807, 0.378, 0.4623, 0.3507, 0.4594, 0.3756, 0.4807, 0.4137, 0.4856, 0.4157, 0.4661, 0.378, 0.4623, 0.2522, 0.09008, 0.3419, 0.06744, 0.3407, 7.846e-05, 0.2207, 0.0244, 0.3419, 0.06744, 0.4446, 0.08322, 0.4651, 0.03366, 0.3407, 7.846e-05, 0.3349, 0.5288, 0.3639, 0.5374, 0.3687, 0.5181, 0.3404, 0.5111, 0.3639, 0.5374, 0.4046, 0.5466, 0.4082, 0.5258, 0.3687, 0.5181, 0.3267, 0.2684, 0.366, 0.2589, 0.3616, 0.2311, 0.3178, 0.2425, 0.366, 0.2589, 0.418, 0.2556, 0.4189, 0.2283, 0.3616, 0.2311, 0.2753, 0.1398, 0.3461, 0.1204, 0.3419, 0.06744, 0.2522, 0.09008, 0.3461, 0.1204, 0.4322, 0.1267, 0.4446, 0.08322, 0.3419, 0.06744, 0.3282, 0.5469, 0.3581, 0.5572, 0.3639, 0.5374, 0.3349, 0.5288, 0.3581, 0.5572, 0.4003, 0.5682, 0.4046, 0.5466, 0.3639, 0.5374, 0.3443, 0.3342, 0.3759, 0.3291, 0.3732, 0.3073, 0.3397, 0.3138, 0.3759, 0.3291, 0.4184, 0.3265, 0.4181, 0.3043, 0.3732, 0.3073, 0.2929, 0.1798, 0.3514, 0.1635, 0.3461, 0.1204, 0.2753, 0.1398, 0.3514, 0.1635, 0.425, 0.1647, 0.4322, 0.1267, 0.3461, 0.1204, 0.3202, 0.5656, 0.3512, 0.5779, 0.3581, 0.5572, 0.3282, 0.5469, 0.3512, 0.5779, 0.3954, 0.5906, 0.4003, 0.5682, 0.3581, 0.5572, 0.3507, 0.4594, 0.378, 0.4623, 0.3796, 0.4441, 0.3523, 0.4424, 0.378, 0.4623, 0.4157, 0.4661, 0.4171, 0.4467, 0.3796, 0.4441, 0.3067, 0.2134, 0.3566, 0.1997, 0.3514, 0.1635, 0.2929, 0.1798, 0.3566, 0.1997, 0.421, 0.1982, 0.425, 0.1647, 0.3514, 0.1635, 0.3106, 0.5849, 0.3431, 0.5995, 0.3512, 0.5779, 0.3202, 0.5656, 0.3431, 0.5995, 0.3897, 0.6143, 0.3954, 0.5906, 0.3512, 0.5779, 0.3178, 0.2425, 0.3616, 0.2311, 0.3566, 0.1997, 0.3067, 0.2134, 0.3616, 0.2311, 0.4189, 0.2283, 0.421, 0.1982, 0.3566, 0.1997, 0.2992, 0.605, 0.3335, 0.6224, 0.3431, 0.5995, 0.3106, 0.5849, 0.3335, 0.6224, 0.3833, 0.6395, 0.3897, 0.6143, 0.3431, 0.5995, 0.3479, 0.3536, 0.378, 0.3497, 0.3759, 0.3291, 0.3443, 0.3342, 0.378, 0.3497, 0.4188, 0.3478, 0.4184, 0.3265, 0.3759, 0.3291, 0.2856, 0.6262, 0.3223, 0.6469, 0.3335, 0.6224, 0.2992, 0.605, 0.3223, 0.6469, 0.376, 0.6666, 0.3833, 0.6395, 0.3335, 0.6224, 0.3397, 0.3138, 0.3732, 0.3073, 0.3699, 0.2841, 0.3339, 0.292, 0.3732, 0.3073, 0.4181, 0.3043, 0.4179, 0.2808, 0.3699, 0.2841, 0.2692, 0.6487, 0.309, 0.6735, 0.3223, 0.6469, 0.2856, 0.6262, 0.309, 0.6735, 0.368, 0.6962, 0.376, 0.6666, 0.3223, 0.6469, 0.4787, 0.2858, 0.5592, 0.3007, 0.5621, 0.2827, 0.4821, 0.2631, 0.4494, 0.7747, 0.5715, 0.7553, 0.5669, 0.7294, 0.4488, 0.7401, 0.4715, 0.4101, 0.5563, 0.4138, 0.5559, 0.3942, 0.4721, 0.3901, 0.4488, 0.7401, 0.5669, 0.7294, 0.5639, 0.7039, 0.4497, 0.7083, 0.47, 0.4501, 0.5575, 0.4539, 0.5569, 0.4337, 0.4708, 0.4301, 0.4497, 0.7083, 0.5639, 0.7039, 0.562, 0.6788, 0.4514, 0.679, 0.4764, 0.3076, 0.5573, 0.3189, 0.5592, 0.3007, 0.4787, 0.2858, 0.4514, 0.679, 0.562, 0.6788, 0.5608, 0.6543, 0.4536, 0.6515, 0.4736, 0.3496, 0.5557, 0.356, 0.5562, 0.3373, 0.4748, 0.3289, 0.4536, 0.6515, 0.5608, 0.6543, 0.5601, 0.6302, 0.456, 0.6257, 0.4869, 0.2395, 0.5662, 0.2651, 0.5719, 0.2478, 0.4937, 0.2148, 0.456, 0.6257, 0.5601, 0.6302, 0.5598, 0.6067, 0.4584, 0.6011, 0.4937, 0.2148, 0.5719, 0.2478, 0.5793, 0.2312, 0.5032, 0.1889, 0.469, 0.4704, 0.5581, 0.4745, 0.5575, 0.4539, 0.47, 0.4501, 0.4584, 0.6011, 0.5598, 0.6067, 0.5595, 0.5836, 0.4607, 0.5776, 0.5032, 0.1889, 0.5793, 0.2312, 0.589, 0.2154, 0.5164, 0.162, 0.4748, 0.3289, 0.5562, 0.3373, 0.5573, 0.3189, 0.4764, 0.3076, 0.4607, 0.5776, 0.5595, 0.5836, 0.5594, 0.5609, 0.4629, 0.555, 0.5164, 0.162, 0.589, 0.2154, 0.601, 0.201, 0.5346, 0.1344, 0.4821, 0.2631, 0.5621, 0.2827, 0.5662, 0.2651, 0.4869, 0.2395, 0.4629, 0.555, 0.5594, 0.5609, 0.5592, 0.5387, 0.4648, 0.533, 0.5346, 0.1344, 0.601, 0.201, 0.6157, 0.1886, 0.5592, 0.107, 0.4679, 0.4909, 0.5585, 0.4955, 0.5581, 0.4745, 0.469, 0.4704, 0.4648, 0.533, 0.5592, 0.5387, 0.5589, 0.5169, 0.4664, 0.5117, 0.4922, 0.9559, 0.6157, 0.858, 0.5993, 0.8334, 0.471, 0.9028, 0.4728, 0.37, 0.5556, 0.375, 0.5557, 0.356, 0.4736, 0.3496, 0.4664, 0.5117, 0.5589, 0.5169, 0.5585, 0.4955, 0.4679, 0.4909, 0.471, 0.9028, 0.5993, 0.8334, 0.587, 0.8076, 0.4588, 0.8553, 0.4708, 0.4301, 0.5569, 0.4337, 0.5563, 0.4138, 0.4715, 0.4101, 0.4588, 0.8553, 0.587, 0.8076, 0.5779, 0.7815, 0.4522, 0.8129, 0.4721, 0.3901, 0.5559, 0.3942, 0.5556, 0.375, 0.4728, 0.37, 0.4522, 0.8129, 0.5779, 0.7815, 0.5715, 0.7553, 0.4494, 0.7747, 0.2487, 0.3842, 0.1913, 0.4199, 0.193, 0.4224, 0.2532, 0.3946, 0.2569, 0.4567, 0.1952, 0.4393, 0.1943, 0.4421, 0.2538, 0.4667, 0.1189, 0.5319, 0.1608, 0.4537, 0.1574, 0.4516, 0.09953, 0.5234, 0.2587, 0.4154, 0.1952, 0.4278, 0.1957, 0.4307, 0.2598, 0.4258, 0.1378, 0.5362, 0.1643, 0.4553, 0.1608, 0.4537, 0.1189, 0.5319, 0.2532, 0.3946, 0.193, 0.4224, 0.1943, 0.4251, 0.2565, 0.405, 0.1556, 0.5371, 0.168, 0.4562, 0.1643, 0.4553, 0.1378, 0.5362, 0.2165, 0.3457, 0.1813, 0.4121, 0.1843, 0.4136, 0.227, 0.3547, 0.1719, 0.5354, 0.1716, 0.4566, 0.168, 0.4562, 0.1556, 0.5371, 0.2565, 0.405, 0.1943, 0.4251, 0.1952, 0.4278, 0.2587, 0.4154, 0.1867, 0.5316, 0.1752, 0.4564, 0.1716, 0.4566, 0.1719, 0.5354, 0.2598, 0.4258, 0.1957, 0.4307, 0.1959, 0.4336, 0.2599, 0.4362, 0.1999, 0.5263, 0.1785, 0.4558, 0.1752, 0.4564, 0.1867, 0.5316, 0.227, 0.3547, 0.1843, 0.4136, 0.187, 0.4154, 0.2357, 0.3642, 0.2116, 0.5197, 0.1817, 0.4547, 0.1785, 0.4558, 0.1999, 0.5263, 0.2429, 0.3741, 0.1893, 0.4175, 0.1913, 0.4199, 0.2487, 0.3842, 0.2218, 0.5122, 0.1846, 0.4533, 0.1817, 0.4547, 0.2116, 0.5197, 0.1897, 0.3306, 0.1746, 0.4104, 0.178, 0.4111, 0.2042, 0.3376, 0.2306, 0.504, 0.1872, 0.4515, 0.1846, 0.4533, 0.2218, 0.5122, 0.1729, 0.3254, 0.1709, 0.4103, 0.1746, 0.4104, 0.1897, 0.3306, 0.2599, 0.4362, 0.1959, 0.4336, 0.1957, 0.4365, 0.2589, 0.4465, 0.2382, 0.4953, 0.1894, 0.4495, 0.1872, 0.4515, 0.2306, 0.504, 0.1538, 0.3226, 0.1672, 0.4107, 0.1709, 0.4103, 0.1729, 0.3254, 0.2357, 0.3642, 0.187, 0.4154, 0.1893, 0.4175, 0.2429, 0.3741, 0.2445, 0.4861, 0.1914, 0.4472, 0.1894, 0.4495, 0.2382, 0.4953, 0.1321, 0.3231, 0.1636, 0.4117, 0.1672, 0.4107, 0.1538, 0.3226, 0.2042, 0.3376, 0.178, 0.4111, 0.1813, 0.4121, 0.2165, 0.3457, 0.2497, 0.4765, 0.193, 0.4447, 0.1914, 0.4472, 0.2445, 0.4861, 0.1081, 0.3283, 0.16, 0.4132, 0.1636, 0.4117, 0.1321, 0.3231, 0.2589, 0.4465, 0.1957, 0.4365, 0.1952, 0.4393, 0.2569, 0.4567, 0.2538, 0.4667, 0.1943, 0.4421, 0.193, 0.4447, 0.2497, 0.4765, 0.09953, 0.5234, 0.1574, 0.4516, 0.1544, 0.449, 0.08069, 0.5101, 0.1787, 0.4418, 0.1757, 0.4338, 0.1774, 0.4423, 0.1742, 0.4249, 0.1757, 0.4338, 0.1757, 0.4249, 0.1799, 0.4412, 0.1757, 0.4338, 0.1787, 0.4418, 0.1727, 0.4251, 0.1757, 0.4338, 0.1742, 0.4249, 0.184, 0.4337, 0.1757, 0.4338, 0.1839, 0.4349, 0.1809, 0.4404, 0.1757, 0.4338, 0.1799, 0.4412, 0.1712, 0.4256, 0.1757, 0.4338, 0.1727, 0.4251, 0.1797, 0.4262, 0.1757, 0.4338, 0.1808, 0.4269, 0.1819, 0.4395, 0.1757, 0.4338, 0.1809, 0.4404, 0.1697, 0.4264, 0.1757, 0.4338, 0.1712, 0.4256, 0.1757, 0.4249, 0.1757, 0.4338, 0.1771, 0.4251, 0.1826, 0.4385, 0.1757, 0.4338, 0.1819, 0.4395, 0.1683, 0.4274, 0.1757, 0.4338, 0.1697, 0.4264, 0.1839, 0.4349, 0.1757, 0.4338, 0.1837, 0.4362, 0.1832, 0.4374, 0.1757, 0.4338, 0.1826, 0.4385, 0.168, 0.4392, 0.1757, 0.4338, 0.167, 0.4378, 0.1817, 0.4278, 0.1757, 0.4338, 0.1825, 0.4289, 0.1837, 0.4362, 0.1757, 0.4338, 0.1832, 0.4374, 0.1691, 0.4403, 0.1757, 0.4338, 0.168, 0.4392, 0.1836, 0.4312, 0.1757, 0.4338, 0.1839, 0.4324, 0.1704, 0.4412, 0.1757, 0.4338, 0.1691, 0.4403, 0.1825, 0.4289, 0.1757, 0.4338, 0.1832, 0.43, 0.1718, 0.4419, 0.1757, 0.4338, 0.1704, 0.4412, 0.1771, 0.4251, 0.1757, 0.4338, 0.1784, 0.4255, 0.1732, 0.4423, 0.1757, 0.4338, 0.1718, 0.4419, 0.1832, 0.43, 0.1757, 0.4338, 0.1836, 0.4312, 0.1746, 0.4425, 0.1757, 0.4338, 0.1732, 0.4423, 0.1839, 0.4324, 0.1757, 0.4338, 0.184, 0.4337, 0.176, 0.4425, 0.1757, 0.4338, 0.1746, 0.4425, 0.1784, 0.4255, 0.1757, 0.4338, 0.1797, 0.4262, 0.1774, 0.4423, 0.1757, 0.4338, 0.176, 0.4425, 0.1808, 0.4269, 0.1757, 0.4338, 0.1817, 0.4278, 0.1853, 0.4216, 0.1808, 0.4269, 0.1817, 0.4278, 0.1869, 0.4233, 0.1795, 0.4491, 0.1774, 0.4423, 0.176, 0.4425, 0.1771, 0.4498, 0.1814, 0.4189, 0.1784, 0.4255, 0.1797, 0.4262, 0.1835, 0.4202, 0.1771, 0.4498, 0.176, 0.4425, 0.1746, 0.4425, 0.1746, 0.4501, 0.1904, 0.4314, 0.1839, 0.4324, 0.184, 0.4337, 0.1906, 0.4336, 0.1746, 0.4501, 0.1746, 0.4425, 0.1732, 0.4423, 0.172, 0.45, 0.1892, 0.4272, 0.1832, 0.43, 0.1836, 0.4312, 0.19, 0.4293, 0.172, 0.45, 0.1732, 0.4423, 0.1718, 0.4419, 0.1694, 0.4495, 0.1791, 0.418, 0.1771, 0.4251, 0.1784, 0.4255, 0.1814, 0.4189, 0.1694, 0.4495, 0.1718, 0.4419, 0.1704, 0.4412, 0.1668, 0.4486, 0.1882, 0.4252, 0.1825, 0.4289, 0.1832, 0.43, 0.1892, 0.4272, 0.1668, 0.4486, 0.1704, 0.4412, 0.1691, 0.4403, 0.1642, 0.4473, 0.19, 0.4293, 0.1836, 0.4312, 0.1839, 0.4324, 0.1904, 0.4314, 0.1642, 0.4473, 0.1691, 0.4403, 0.168, 0.4392, 0.1618, 0.4455, 0.19, 0.4379, 0.1837, 0.4362, 0.1832, 0.4374, 0.1893, 0.44, 0.1869, 0.4233, 0.1817, 0.4278, 0.1825, 0.4289, 0.1882, 0.4252, 0.1618, 0.4455, 0.168, 0.4392, 0.167, 0.4378, 0.1596, 0.4434, 0.1893, 0.44, 0.1832, 0.4374, 0.1826, 0.4385, 0.1883, 0.442, 0.1904, 0.4358, 0.1839, 0.4349, 0.1837, 0.4362, 0.19, 0.4379, 0.163, 0.4198, 0.1683, 0.4274, 0.1697, 0.4264, 0.1658, 0.4185, 0.1883, 0.442, 0.1826, 0.4385, 0.1819, 0.4395, 0.187, 0.4438, 0.1767, 0.4173, 0.1757, 0.4249, 0.1771, 0.4251, 0.1791, 0.418, 0.1658, 0.4185, 0.1697, 0.4264, 0.1712, 0.4256, 0.1686, 0.4176, 0.187, 0.4438, 0.1819, 0.4395, 0.1809, 0.4404, 0.1855, 0.4455, 0.1835, 0.4202, 0.1797, 0.4262, 0.1808, 0.4269, 0.1853, 0.4216, 0.1686, 0.4176, 0.1712, 0.4256, 0.1727, 0.4251, 0.1714, 0.4171, 0.1855, 0.4455, 0.1809, 0.4404, 0.1799, 0.4412, 0.1837, 0.447, 0.1906, 0.4336, 0.184, 0.4337, 0.1839, 0.4349, 0.1904, 0.4358, 0.1714, 0.4171, 0.1727, 0.4251, 0.1742, 0.4249, 0.1741, 0.417, 0.1837, 0.447, 0.1799, 0.4412, 0.1787, 0.4418, 0.1817, 0.4482, 0.1741, 0.417, 0.1742, 0.4249, 0.1757, 0.4249, 0.1767, 0.4173, 0.1817, 0.4482, 0.1787, 0.4418, 0.1774, 0.4423, 0.1795, 0.4491, 0.1846, 0.4533, 0.1817, 0.4482, 0.1795, 0.4491, 0.1817, 0.4547, 0.1746, 0.4104, 0.1741, 0.417, 0.1767, 0.4173, 0.178, 0.4111, 0.1872, 0.4515, 0.1837, 0.447, 0.1817, 0.4482, 0.1846, 0.4533, 0.1709, 0.4103, 0.1714, 0.4171, 0.1741, 0.417, 0.1746, 0.4104, 0.1959, 0.4336, 0.1906, 0.4336, 0.1904, 0.4358, 0.1957, 0.4365, 0.1894, 0.4495, 0.1855, 0.4455, 0.1837, 0.447, 0.1872, 0.4515, 0.1672, 0.4107, 0.1686, 0.4176, 0.1714, 0.4171, 0.1709, 0.4103, 0.187, 0.4154, 0.1835, 0.4202, 0.1853, 0.4216, 0.1893, 0.4175, 0.1914, 0.4472, 0.187, 0.4438, 0.1855, 0.4455, 0.1894, 0.4495, 0.1636, 0.4117, 0.1658, 0.4185, 0.1686, 0.4176, 0.1672, 0.4107, 0.178, 0.4111, 0.1767, 0.4173, 0.1791, 0.418, 0.1813, 0.4121, 0.193, 0.4447, 0.1883, 0.442, 0.187, 0.4438, 0.1914, 0.4472, 0.16, 0.4132, 0.163, 0.4198, 0.1658, 0.4185, 0.1636, 0.4117, 0.1957, 0.4365, 0.1904, 0.4358, 0.19, 0.4379, 0.1952, 0.4393, 0.1943, 0.4421, 0.1893, 0.44, 0.1883, 0.442, 0.193, 0.4447, 0.1574, 0.4516, 0.1618, 0.4455, 0.1596, 0.4434, 0.1544, 0.449, 0.1913, 0.4199, 0.1869, 0.4233, 0.1882, 0.4252, 0.193, 0.4224, 0.1952, 0.4393, 0.19, 0.4379, 0.1893, 0.44, 0.1943, 0.4421, 0.1608, 0.4537, 0.1642, 0.4473, 0.1618, 0.4455, 0.1574, 0.4516, 0.1952, 0.4278, 0.19, 0.4293, 0.1904, 0.4314, 0.1957, 0.4307, 0.1643, 0.4553, 0.1668, 0.4486, 0.1642, 0.4473, 0.1608, 0.4537, 0.193, 0.4224, 0.1882, 0.4252, 0.1892, 0.4272, 0.1943, 0.4251, 0.168, 0.4562, 0.1694, 0.4495, 0.1668, 0.4486, 0.1643, 0.4553, 0.1813, 0.4121, 0.1791, 0.418, 0.1814, 0.4189, 0.1843, 0.4136, 0.1716, 0.4566, 0.172, 0.45, 0.1694, 0.4495, 0.168, 0.4562, 0.1943, 0.4251, 0.1892, 0.4272, 0.19, 0.4293, 0.1952, 0.4278, 0.1752, 0.4564, 0.1746, 0.4501, 0.172, 0.45, 0.1716, 0.4566, 0.1957, 0.4307, 0.1904, 0.4314, 0.1906, 0.4336, 0.1959, 0.4336, 0.1785, 0.4558, 0.1771, 0.4498, 0.1746, 0.4501, 0.1752, 0.4564, 0.1843, 0.4136, 0.1814, 0.4189, 0.1835, 0.4202, 0.187, 0.4154, 0.1817, 0.4547, 0.1795, 0.4491, 0.1771, 0.4498, 0.1785, 0.4558, 0.1893, 0.4175, 0.1853, 0.4216, 0.1869, 0.4233, 0.1913, 0.4199, 0.8418, 0.7028, 0.8093, 0.2853, 0.802, 0.2858, 0.8345, 0.7033, 0.8151, 0.7048, 0.7947, 0.2852, 0.7873, 0.2843, 0.8078, 0.7051, 0.7616, 0.7059, 0.7652, 0.2849, 0.7579, 0.2868, 0.7542, 0.7061, 0.7348, 0.7054, 0.7542, 0.7061, 0.7579, 0.2868, 0.7506, 0.2879, 0.7726, 0.2836, 0.7652, 0.2849, 0.7616, 0.7059, 0.781, 0.7061, 0.7873, 0.2843, 0.7799, 0.2835, 0.7884, 0.706, 0.8078, 0.7051, 0.802, 0.2858, 0.7947, 0.2852, 0.8151, 0.7048, 0.8345, 0.7033, 0.7884, 0.706, 0.7799, 0.2835, 0.7726, 0.2836, 0.781, 0.7061, 0.7347, 0.7028, 0.7022, 0.2853, 0.6949, 0.2858, 0.7274, 0.7033, 0.708, 0.7048, 0.6876, 0.2852, 0.6802, 0.2843, 0.7007, 0.7051, 0.6545, 0.7059, 0.6581, 0.2849, 0.6508, 0.2868, 0.6471, 0.7061, 0.6277, 0.7054, 0.6471, 0.7061, 0.6508, 0.2868, 0.6435, 0.2879, 0.6655, 0.2836, 0.6581, 0.2849, 0.6545, 0.7059, 0.6739, 0.7061, 0.6802, 0.2843, 0.6728, 0.2835, 0.6813, 0.706, 0.7007, 0.7051, 0.6949, 0.2858, 0.6876, 0.2852, 0.708, 0.7048, 0.7274, 0.7033, 0.6813, 0.706, 0.6728, 0.2835, 0.6655, 0.2836, 0.6739, 0.7061, 0.9489, 0.7028, 0.9164, 0.2853, 0.9092, 0.2858, 0.9416, 0.7033, 0.9222, 0.7048, 0.9018, 0.2852, 0.8944, 0.2843, 0.9149, 0.7051, 0.8687, 0.7059, 0.8723, 0.2849, 0.865, 0.2868, 0.8613, 0.7061, 0.842, 0.7054, 0.8613, 0.7061, 0.865, 0.2868, 0.8577, 0.2879, 0.8797, 0.2836, 0.8723, 0.2849, 0.8687, 0.7059, 0.8881, 0.7061, 0.8944, 0.2843, 0.887, 0.2835, 0.8955, 0.706, 0.9149, 0.7051, 0.9092, 0.2858, 0.9018, 0.2852, 0.9222, 0.7048, 0.9416, 0.7033, 0.8955, 0.706, 0.887, 0.2835, 0.8797, 0.2836, 0.8881, 0.7061])
me_cube.materials.append(mat_grill)
me_cube.use_remesh_preserve_volume = False
me_cube.use_remesh_preserve_attributes = False
me_cube.use_mirror_x = True
me_cube.use_mirror_y = True
me_cube.use_mirror_vertex_groups = False
me_cube.use_paint_bone_selection = False
me_cube.use_paint_mask = True
me_cube.update()

# ---- objects
ob_grill = bpy.data.objects.new('grill', me_cube)
ob_light = bpy.data.objects.new('Light', light_light)
ob_camera = bpy.data.objects.new('Camera', cam_camera)
ob_empty = bpy.data.objects.new('Empty', None)

# ---- transforms, parenting, visibility, modifiers, constraints
ob_grill.location = (0.0, 0.0, 0.0)
ob_grill.lock_rotations_4d = False
ob_grill.empty_display_type = 'ARROWS'
ob_grill.lineart.crease_threshold = 0.0
ob_grill.use_mesh_mirror_x = True
ob_grill.use_mesh_mirror_y = True
ob_light.location = (4.076, 1.005, 5.904)
ob_light.rotation_euler = (0.6503, 0.05522, 1.866)
ob_light.lock_rotations_4d = False
ob_light.empty_display_type = 'ARROWS'
ob_light.color = (0.0, 0.0, 0.0, 0.0)
ob_light.lineart.crease_threshold = 0.0
ob_camera.location = (7.359, -6.926, 4.958)
ob_camera.rotation_euler = (1.109, 0.0, 0.8149)
ob_camera.lock_rotations_4d = False
ob_camera.empty_display_type = 'ARROWS'
ob_camera.color = (0.0, 0.0, 0.0, 0.0)
ob_camera.display_type = 'WIRE'
ob_camera.lineart.crease_threshold = 0.0
ob_empty.location = (0.0, 0.0, 0.0)
ob_empty.rotation_euler = (0.0, -0.0, 2.094)

# ---- collection membership
col_collection.objects.link(ob_grill)
col_collection.objects.link(ob_light)
col_collection.objects.link(ob_camera)
col_collection.objects.link(ob_empty)

# ---- scene / render settings (as saved in the file)
scene.camera = ob_camera
scene.frame_start = 1; scene.frame_end = 250; scene.frame_set(1)
scene.render.engine = 'BLENDER_EEVEE_NEXT'
scene.cycles.use_denoising = False
scene.cycles.samples = 128
scene.cycles.sampling_pattern = 'TABULATED_SOBOL'
scene.cycles.use_adaptive_sampling = False
scene.cycles.use_light_tree = False
scene.view_settings.view_transform = 'Filmic'
bpy.context.view_layer.update()
